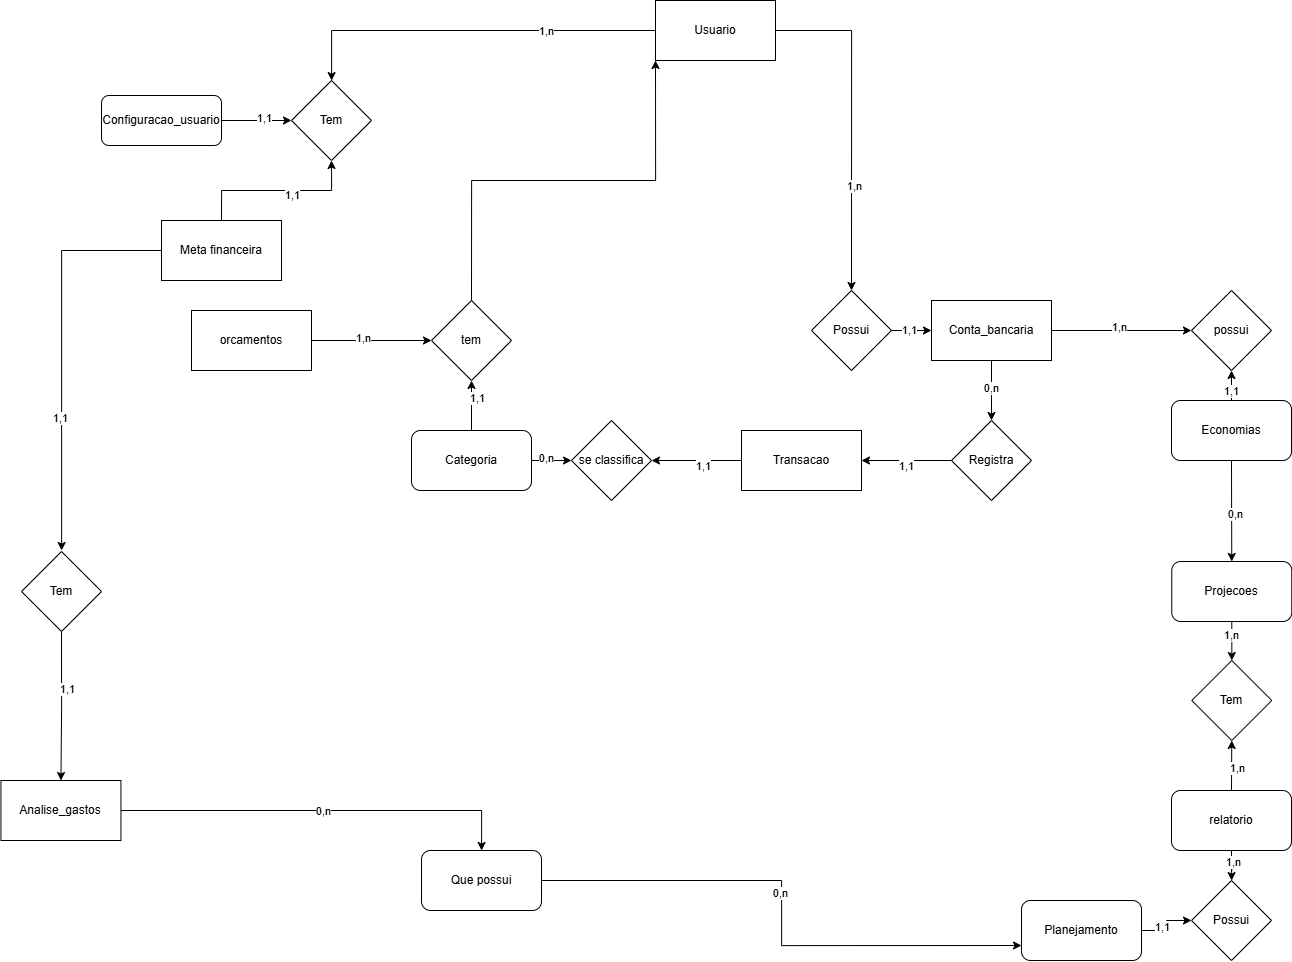

The diagram above was exported from draw.io. Its source (the exported page's mxGraphModel, read from the mxfile embedded in the PNG):
<mxGraphModel dx="3125" dy="1200" grid="1" gridSize="10" guides="1" tooltips="1" connect="1" arrows="1" fold="1" page="1" pageScale="1" pageWidth="827" pageHeight="1169" math="0" shadow="0">
  <root>
    <mxCell id="0" />
    <mxCell id="1" parent="0" />
    <mxCell id="GmkSB2u45BQvyeGeIDoM-3" edge="1" parent="1" source="GmkSB2u45BQvyeGeIDoM-1" style="edgeStyle=orthogonalEdgeStyle;rounded=0;orthogonalLoop=1;jettySize=auto;html=1;exitX=1;exitY=0.5;exitDx=0;exitDy=0;entryX=0.5;entryY=0;entryDx=0;entryDy=0;" target="GmkSB2u45BQvyeGeIDoM-2">
      <mxGeometry relative="1" as="geometry" />
    </mxCell>
    <mxCell id="GmkSB2u45BQvyeGeIDoM-59" connectable="0" parent="GmkSB2u45BQvyeGeIDoM-3" style="edgeLabel;html=1;align=center;verticalAlign=middle;resizable=0;points=[];" value="1,n" vertex="1">
      <mxGeometry relative="1" x="0.369" y="2" as="geometry">
        <mxPoint as="offset" />
      </mxGeometry>
    </mxCell>
    <mxCell id="GmkSB2u45BQvyeGeIDoM-31" edge="1" parent="1" source="GmkSB2u45BQvyeGeIDoM-1" style="edgeStyle=orthogonalEdgeStyle;rounded=0;orthogonalLoop=1;jettySize=auto;html=1;exitX=0;exitY=0.5;exitDx=0;exitDy=0;" target="GmkSB2u45BQvyeGeIDoM-30">
      <mxGeometry relative="1" as="geometry" />
    </mxCell>
    <mxCell id="GmkSB2u45BQvyeGeIDoM-53" connectable="0" parent="GmkSB2u45BQvyeGeIDoM-31" style="edgeLabel;html=1;align=center;verticalAlign=middle;resizable=0;points=[];" value="1,n" vertex="1">
      <mxGeometry relative="1" x="-0.4022" as="geometry">
        <mxPoint x="1" as="offset" />
      </mxGeometry>
    </mxCell>
    <mxCell id="GmkSB2u45BQvyeGeIDoM-1" parent="1" style="rounded=0;whiteSpace=wrap;html=1;" value="Usuario" vertex="1">
      <mxGeometry height="60" width="120" x="354" y="110" as="geometry" />
    </mxCell>
    <mxCell id="GmkSB2u45BQvyeGeIDoM-87" edge="1" parent="1" source="GmkSB2u45BQvyeGeIDoM-2" style="edgeStyle=orthogonalEdgeStyle;rounded=0;orthogonalLoop=1;jettySize=auto;html=1;exitX=1;exitY=0.5;exitDx=0;exitDy=0;entryX=0;entryY=0.5;entryDx=0;entryDy=0;" target="GmkSB2u45BQvyeGeIDoM-4">
      <mxGeometry relative="1" as="geometry" />
    </mxCell>
    <mxCell id="GmkSB2u45BQvyeGeIDoM-88" connectable="0" parent="GmkSB2u45BQvyeGeIDoM-87" style="edgeLabel;html=1;align=center;verticalAlign=middle;resizable=0;points=[];" value="1,1" vertex="1">
      <mxGeometry relative="1" x="-0.1" y="1" as="geometry">
        <mxPoint x="-1" as="offset" />
      </mxGeometry>
    </mxCell>
    <mxCell id="GmkSB2u45BQvyeGeIDoM-2" parent="1" style="rhombus;whiteSpace=wrap;html=1;" value="Possui" vertex="1">
      <mxGeometry height="80" width="80" x="510" y="400" as="geometry" />
    </mxCell>
    <mxCell id="GmkSB2u45BQvyeGeIDoM-7" edge="1" parent="1" source="GmkSB2u45BQvyeGeIDoM-4" style="edgeStyle=orthogonalEdgeStyle;rounded=0;orthogonalLoop=1;jettySize=auto;html=1;exitX=0.5;exitY=1;exitDx=0;exitDy=0;entryX=0.5;entryY=0;entryDx=0;entryDy=0;" target="GmkSB2u45BQvyeGeIDoM-6">
      <mxGeometry relative="1" as="geometry" />
    </mxCell>
    <mxCell id="GmkSB2u45BQvyeGeIDoM-61" connectable="0" parent="GmkSB2u45BQvyeGeIDoM-7" style="edgeLabel;html=1;align=center;verticalAlign=middle;resizable=0;points=[];" value="0,n" vertex="1">
      <mxGeometry relative="1" x="-0.1111" y="-1" as="geometry">
        <mxPoint as="offset" />
      </mxGeometry>
    </mxCell>
    <mxCell id="Mw0aNJoSHyLVIydI-FOr-17" edge="1" parent="1" source="GmkSB2u45BQvyeGeIDoM-4" style="edgeStyle=orthogonalEdgeStyle;rounded=0;orthogonalLoop=1;jettySize=auto;html=1;exitX=1;exitY=0.5;exitDx=0;exitDy=0;entryX=0;entryY=0.5;entryDx=0;entryDy=0;" target="GmkSB2u45BQvyeGeIDoM-34">
      <mxGeometry relative="1" as="geometry" />
    </mxCell>
    <mxCell id="Mw0aNJoSHyLVIydI-FOr-18" connectable="0" parent="Mw0aNJoSHyLVIydI-FOr-17" style="edgeLabel;html=1;align=center;verticalAlign=middle;resizable=0;points=[];" value="1,n" vertex="1">
      <mxGeometry relative="1" x="-0.0584" y="4" as="geometry">
        <mxPoint as="offset" />
      </mxGeometry>
    </mxCell>
    <mxCell id="GmkSB2u45BQvyeGeIDoM-4" parent="1" style="rounded=0;whiteSpace=wrap;html=1;" value="Conta_bancaria" vertex="1">
      <mxGeometry height="60" width="120" x="630" y="410" as="geometry" />
    </mxCell>
    <mxCell id="GmkSB2u45BQvyeGeIDoM-9" edge="1" parent="1" source="GmkSB2u45BQvyeGeIDoM-6" style="edgeStyle=orthogonalEdgeStyle;rounded=0;orthogonalLoop=1;jettySize=auto;html=1;exitX=0;exitY=0.5;exitDx=0;exitDy=0;entryX=1;entryY=0.5;entryDx=0;entryDy=0;" target="GmkSB2u45BQvyeGeIDoM-8">
      <mxGeometry relative="1" as="geometry" />
    </mxCell>
    <mxCell id="GmkSB2u45BQvyeGeIDoM-62" connectable="0" parent="GmkSB2u45BQvyeGeIDoM-9" style="edgeLabel;html=1;align=center;verticalAlign=middle;resizable=0;points=[];" value="1,1" vertex="1">
      <mxGeometry relative="1" x="0.0593" y="5" as="geometry">
        <mxPoint x="1" as="offset" />
      </mxGeometry>
    </mxCell>
    <mxCell id="GmkSB2u45BQvyeGeIDoM-6" parent="1" style="rhombus;whiteSpace=wrap;html=1;" value="Registra" vertex="1">
      <mxGeometry height="80" width="80" x="650" y="530" as="geometry" />
    </mxCell>
    <mxCell id="GmkSB2u45BQvyeGeIDoM-11" edge="1" parent="1" source="GmkSB2u45BQvyeGeIDoM-8" style="edgeStyle=orthogonalEdgeStyle;rounded=0;orthogonalLoop=1;jettySize=auto;html=1;exitX=0;exitY=0.5;exitDx=0;exitDy=0;entryX=1;entryY=0.5;entryDx=0;entryDy=0;" target="GmkSB2u45BQvyeGeIDoM-10">
      <mxGeometry relative="1" as="geometry" />
    </mxCell>
    <mxCell id="GmkSB2u45BQvyeGeIDoM-63" connectable="0" parent="GmkSB2u45BQvyeGeIDoM-11" style="edgeLabel;html=1;align=center;verticalAlign=middle;resizable=0;points=[];" value="1,1" vertex="1">
      <mxGeometry relative="1" x="-0.0889" y="5" as="geometry">
        <mxPoint x="1" as="offset" />
      </mxGeometry>
    </mxCell>
    <mxCell id="GmkSB2u45BQvyeGeIDoM-8" parent="1" style="rounded=0;whiteSpace=wrap;html=1;" value="Transacao" vertex="1">
      <mxGeometry height="60" width="120" x="440" y="540" as="geometry" />
    </mxCell>
    <mxCell id="GmkSB2u45BQvyeGeIDoM-10" parent="1" style="rhombus;whiteSpace=wrap;html=1;" value="se classifica" vertex="1">
      <mxGeometry height="80" width="80" x="270" y="530" as="geometry" />
    </mxCell>
    <mxCell id="GmkSB2u45BQvyeGeIDoM-18" edge="1" parent="1" source="GmkSB2u45BQvyeGeIDoM-12" style="edgeStyle=orthogonalEdgeStyle;rounded=0;orthogonalLoop=1;jettySize=auto;html=1;exitX=0.5;exitY=0;exitDx=0;exitDy=0;entryX=0.5;entryY=1;entryDx=0;entryDy=0;" target="GmkSB2u45BQvyeGeIDoM-17">
      <mxGeometry relative="1" as="geometry" />
    </mxCell>
    <mxCell id="GmkSB2u45BQvyeGeIDoM-89" connectable="0" parent="GmkSB2u45BQvyeGeIDoM-18" style="edgeLabel;html=1;align=center;verticalAlign=middle;resizable=0;points=[];" value="1,1" vertex="1">
      <mxGeometry relative="1" x="0.2971" y="-5" as="geometry">
        <mxPoint as="offset" />
      </mxGeometry>
    </mxCell>
    <mxCell id="GmkSB2u45BQvyeGeIDoM-64" edge="1" parent="1" source="GmkSB2u45BQvyeGeIDoM-12" style="edgeStyle=orthogonalEdgeStyle;rounded=0;orthogonalLoop=1;jettySize=auto;html=1;exitX=1;exitY=0.5;exitDx=0;exitDy=0;entryX=0;entryY=0.5;entryDx=0;entryDy=0;" target="GmkSB2u45BQvyeGeIDoM-10">
      <mxGeometry relative="1" as="geometry" />
    </mxCell>
    <mxCell id="GmkSB2u45BQvyeGeIDoM-65" connectable="0" parent="GmkSB2u45BQvyeGeIDoM-64" style="edgeLabel;html=1;align=center;verticalAlign=middle;resizable=0;points=[];" value="0,n" vertex="1">
      <mxGeometry relative="1" x="-0.3833" y="3" as="geometry">
        <mxPoint x="1" as="offset" />
      </mxGeometry>
    </mxCell>
    <mxCell id="GmkSB2u45BQvyeGeIDoM-12" parent="1" style="rounded=1;whiteSpace=wrap;html=1;" value="Categoria" vertex="1">
      <mxGeometry height="60" width="120" x="110" y="540" as="geometry" />
    </mxCell>
    <mxCell id="GmkSB2u45BQvyeGeIDoM-80" edge="1" parent="1" source="GmkSB2u45BQvyeGeIDoM-17" style="edgeStyle=orthogonalEdgeStyle;rounded=0;orthogonalLoop=1;jettySize=auto;html=1;exitX=0.5;exitY=0;exitDx=0;exitDy=0;entryX=0;entryY=1;entryDx=0;entryDy=0;" target="GmkSB2u45BQvyeGeIDoM-1">
      <mxGeometry relative="1" as="geometry" />
    </mxCell>
    <mxCell id="GmkSB2u45BQvyeGeIDoM-17" parent="1" style="rhombus;whiteSpace=wrap;html=1;" value="tem" vertex="1">
      <mxGeometry height="80" width="80" x="130" y="410" as="geometry" />
    </mxCell>
    <mxCell id="GmkSB2u45BQvyeGeIDoM-69" edge="1" parent="1" style="edgeStyle=orthogonalEdgeStyle;rounded=0;orthogonalLoop=1;jettySize=auto;html=1;exitX=1;exitY=0.5;exitDx=0;exitDy=0;entryX=0;entryY=0.5;entryDx=0;entryDy=0;" target="GmkSB2u45BQvyeGeIDoM-17">
      <mxGeometry relative="1" as="geometry">
        <Array as="points">
          <mxPoint x="70" y="450" />
          <mxPoint x="70" y="450" />
        </Array>
        <mxPoint x="10" y="450" as="sourcePoint" />
      </mxGeometry>
    </mxCell>
    <mxCell id="Mw0aNJoSHyLVIydI-FOr-1" connectable="0" parent="GmkSB2u45BQvyeGeIDoM-69" style="edgeLabel;html=1;align=center;verticalAlign=middle;resizable=0;points=[];" value="1,n" vertex="1">
      <mxGeometry relative="1" x="-0.1439" y="3" as="geometry">
        <mxPoint as="offset" />
      </mxGeometry>
    </mxCell>
    <mxCell id="GmkSB2u45BQvyeGeIDoM-27" parent="1" style="rounded=0;whiteSpace=wrap;html=1;" value="orcamentos" vertex="1">
      <mxGeometry height="60" width="120" x="-110" y="420" as="geometry" />
    </mxCell>
    <mxCell id="GmkSB2u45BQvyeGeIDoM-30" parent="1" style="rhombus;whiteSpace=wrap;html=1;" value="Tem" vertex="1">
      <mxGeometry height="80" width="80" x="-10" y="190" as="geometry" />
    </mxCell>
    <mxCell id="GmkSB2u45BQvyeGeIDoM-34" parent="1" style="rhombus;whiteSpace=wrap;html=1;" value="possui" vertex="1">
      <mxGeometry height="80" width="80" x="890" y="400" as="geometry" />
    </mxCell>
    <mxCell id="Mw0aNJoSHyLVIydI-FOr-6" edge="1" parent="1" source="GmkSB2u45BQvyeGeIDoM-36" style="edgeStyle=orthogonalEdgeStyle;rounded=0;orthogonalLoop=1;jettySize=auto;html=1;exitX=0.5;exitY=1;exitDx=0;exitDy=0;" target="Mw0aNJoSHyLVIydI-FOr-7">
      <mxGeometry relative="1" as="geometry">
        <mxPoint x="930.272727272727" y="790" as="targetPoint" />
      </mxGeometry>
    </mxCell>
    <mxCell id="Mw0aNJoSHyLVIydI-FOr-8" connectable="0" parent="Mw0aNJoSHyLVIydI-FOr-6" style="edgeLabel;html=1;align=center;verticalAlign=middle;resizable=0;points=[];" value="1,n" vertex="1">
      <mxGeometry relative="1" x="-0.3757" y="-1" as="geometry">
        <mxPoint as="offset" />
      </mxGeometry>
    </mxCell>
    <mxCell id="GmkSB2u45BQvyeGeIDoM-36" parent="1" style="rounded=1;whiteSpace=wrap;html=1;" value="Projecoes" vertex="1">
      <mxGeometry height="60" width="120" x="870.27" y="671" as="geometry" />
    </mxCell>
    <mxCell id="GmkSB2u45BQvyeGeIDoM-49" edge="1" parent="1" source="GmkSB2u45BQvyeGeIDoM-44" style="edgeStyle=orthogonalEdgeStyle;rounded=0;orthogonalLoop=1;jettySize=auto;html=1;exitX=0.5;exitY=0;exitDx=0;exitDy=0;entryX=0.5;entryY=1;entryDx=0;entryDy=0;" target="GmkSB2u45BQvyeGeIDoM-30">
      <mxGeometry relative="1" as="geometry" />
    </mxCell>
    <mxCell id="GmkSB2u45BQvyeGeIDoM-54" connectable="0" parent="GmkSB2u45BQvyeGeIDoM-49" style="edgeLabel;html=1;align=center;verticalAlign=middle;resizable=0;points=[];" value="1,1" vertex="1">
      <mxGeometry relative="1" x="0.1667" y="-4" as="geometry">
        <mxPoint as="offset" />
      </mxGeometry>
    </mxCell>
    <mxCell id="9r2nUpVWwPzR2NAX2UYA-10" edge="1" parent="1" source="GmkSB2u45BQvyeGeIDoM-44" style="edgeStyle=orthogonalEdgeStyle;rounded=0;orthogonalLoop=1;jettySize=auto;html=1;exitX=0;exitY=0.5;exitDx=0;exitDy=0;">
      <mxGeometry relative="1" as="geometry">
        <mxPoint x="-239.88888888888914" y="660" as="targetPoint" />
      </mxGeometry>
    </mxCell>
    <mxCell id="9r2nUpVWwPzR2NAX2UYA-21" connectable="0" parent="9r2nUpVWwPzR2NAX2UYA-10" style="edgeLabel;html=1;align=center;verticalAlign=middle;resizable=0;points=[];" value="1,1" vertex="1">
      <mxGeometry relative="1" x="0.3331" y="-2" as="geometry">
        <mxPoint as="offset" />
      </mxGeometry>
    </mxCell>
    <mxCell id="GmkSB2u45BQvyeGeIDoM-44" parent="1" style="rounded=0;whiteSpace=wrap;html=1;" value="Meta financeira" vertex="1">
      <mxGeometry height="60" width="120" x="-140" y="330" as="geometry" />
    </mxCell>
    <mxCell id="Mw0aNJoSHyLVIydI-FOr-4" edge="1" parent="1" source="Mw0aNJoSHyLVIydI-FOr-3" style="edgeStyle=orthogonalEdgeStyle;rounded=0;orthogonalLoop=1;jettySize=auto;html=1;exitX=1;exitY=0.5;exitDx=0;exitDy=0;entryX=0;entryY=0.5;entryDx=0;entryDy=0;" target="GmkSB2u45BQvyeGeIDoM-30">
      <mxGeometry relative="1" as="geometry" />
    </mxCell>
    <mxCell id="Mw0aNJoSHyLVIydI-FOr-5" connectable="0" parent="Mw0aNJoSHyLVIydI-FOr-4" style="edgeLabel;html=1;align=center;verticalAlign=middle;resizable=0;points=[];" value="1,1" vertex="1">
      <mxGeometry relative="1" x="0.2297" y="3" as="geometry">
        <mxPoint as="offset" />
      </mxGeometry>
    </mxCell>
    <mxCell id="Mw0aNJoSHyLVIydI-FOr-3" parent="1" style="rounded=1;whiteSpace=wrap;html=1;" value="Configuracao_usuario" vertex="1">
      <mxGeometry height="50" width="120" x="-200" y="205" as="geometry" />
    </mxCell>
    <mxCell id="Mw0aNJoSHyLVIydI-FOr-7" parent="1" style="rhombus;whiteSpace=wrap;html=1;" value="Tem" vertex="1">
      <mxGeometry height="80" width="80" x="890.272727272727" y="770" as="geometry" />
    </mxCell>
    <mxCell id="Mw0aNJoSHyLVIydI-FOr-10" edge="1" parent="1" source="Mw0aNJoSHyLVIydI-FOr-9" style="edgeStyle=orthogonalEdgeStyle;rounded=0;orthogonalLoop=1;jettySize=auto;html=1;exitX=0.5;exitY=0;exitDx=0;exitDy=0;entryX=0.5;entryY=1;entryDx=0;entryDy=0;" target="Mw0aNJoSHyLVIydI-FOr-7">
      <mxGeometry relative="1" as="geometry" />
    </mxCell>
    <mxCell id="Mw0aNJoSHyLVIydI-FOr-11" connectable="0" parent="Mw0aNJoSHyLVIydI-FOr-10" style="edgeLabel;html=1;align=center;verticalAlign=middle;resizable=0;points=[];" value="1,n" vertex="1">
      <mxGeometry relative="1" x="0.003" y="-5" as="geometry">
        <mxPoint y="1" as="offset" />
      </mxGeometry>
    </mxCell>
    <mxCell id="9r2nUpVWwPzR2NAX2UYA-2" edge="1" parent="1" source="Mw0aNJoSHyLVIydI-FOr-9" style="edgeStyle=orthogonalEdgeStyle;rounded=0;orthogonalLoop=1;jettySize=auto;html=1;exitX=0.5;exitY=1;exitDx=0;exitDy=0;" target="9r2nUpVWwPzR2NAX2UYA-3">
      <mxGeometry relative="1" as="geometry">
        <mxPoint x="930" y="1010" as="targetPoint" />
      </mxGeometry>
    </mxCell>
    <mxCell id="9r2nUpVWwPzR2NAX2UYA-6" connectable="0" parent="9r2nUpVWwPzR2NAX2UYA-2" style="edgeLabel;html=1;align=center;verticalAlign=middle;resizable=0;points=[];" value="1,n" vertex="1">
      <mxGeometry relative="1" x="0.2" y="1" as="geometry">
        <mxPoint as="offset" />
      </mxGeometry>
    </mxCell>
    <mxCell id="Mw0aNJoSHyLVIydI-FOr-9" parent="1" style="rounded=1;whiteSpace=wrap;html=1;" value="relatorio" vertex="1">
      <mxGeometry height="60" width="120" x="870" y="900" as="geometry" />
    </mxCell>
    <mxCell id="Mw0aNJoSHyLVIydI-FOr-14" edge="1" parent="1" source="Mw0aNJoSHyLVIydI-FOr-12" style="edgeStyle=orthogonalEdgeStyle;rounded=0;orthogonalLoop=1;jettySize=auto;html=1;exitX=0.5;exitY=0;exitDx=0;exitDy=0;entryX=0.5;entryY=1;entryDx=0;entryDy=0;" target="GmkSB2u45BQvyeGeIDoM-34">
      <mxGeometry relative="1" as="geometry" />
    </mxCell>
    <mxCell id="Mw0aNJoSHyLVIydI-FOr-15" connectable="0" parent="Mw0aNJoSHyLVIydI-FOr-14" style="edgeLabel;html=1;align=center;verticalAlign=middle;resizable=0;points=[];" value="1,1" vertex="1">
      <mxGeometry relative="1" x="-0.2" y="1" as="geometry">
        <mxPoint y="1" as="offset" />
      </mxGeometry>
    </mxCell>
    <mxCell id="Mw0aNJoSHyLVIydI-FOr-21" edge="1" parent="1" source="Mw0aNJoSHyLVIydI-FOr-12" style="edgeStyle=orthogonalEdgeStyle;rounded=0;orthogonalLoop=1;jettySize=auto;html=1;exitX=0.5;exitY=1;exitDx=0;exitDy=0;entryX=0.5;entryY=0;entryDx=0;entryDy=0;" target="GmkSB2u45BQvyeGeIDoM-36">
      <mxGeometry relative="1" as="geometry" />
    </mxCell>
    <mxCell id="Mw0aNJoSHyLVIydI-FOr-22" connectable="0" parent="Mw0aNJoSHyLVIydI-FOr-21" style="edgeLabel;html=1;align=center;verticalAlign=middle;resizable=0;points=[];" value="0,n" vertex="1">
      <mxGeometry relative="1" x="0.0586" y="3" as="geometry">
        <mxPoint as="offset" />
      </mxGeometry>
    </mxCell>
    <mxCell id="Mw0aNJoSHyLVIydI-FOr-12" parent="1" style="rounded=1;whiteSpace=wrap;html=1;" value="Economias" vertex="1">
      <mxGeometry height="60" width="120" x="870" y="510" as="geometry" />
    </mxCell>
    <mxCell id="9r2nUpVWwPzR2NAX2UYA-3" parent="1" style="rhombus;whiteSpace=wrap;html=1;" value="Possui" vertex="1">
      <mxGeometry height="80" width="80" x="890" y="990" as="geometry" />
    </mxCell>
    <mxCell id="9r2nUpVWwPzR2NAX2UYA-5" edge="1" parent="1" source="9r2nUpVWwPzR2NAX2UYA-4" style="edgeStyle=orthogonalEdgeStyle;rounded=0;orthogonalLoop=1;jettySize=auto;html=1;exitX=1;exitY=0.5;exitDx=0;exitDy=0;" target="9r2nUpVWwPzR2NAX2UYA-3">
      <mxGeometry relative="1" as="geometry" />
    </mxCell>
    <mxCell id="9r2nUpVWwPzR2NAX2UYA-7" connectable="0" parent="9r2nUpVWwPzR2NAX2UYA-5" style="edgeLabel;html=1;align=center;verticalAlign=middle;resizable=0;points=[];" value="1,1" vertex="1">
      <mxGeometry relative="1" x="-0.3533" y="4" as="geometry">
        <mxPoint as="offset" />
      </mxGeometry>
    </mxCell>
    <mxCell id="9r2nUpVWwPzR2NAX2UYA-4" parent="1" style="rounded=1;whiteSpace=wrap;html=1;" value="Planejamento" vertex="1">
      <mxGeometry height="60" width="120" x="720" y="1010" as="geometry" />
    </mxCell>
    <mxCell id="9r2nUpVWwPzR2NAX2UYA-13" edge="1" parent="1" source="9r2nUpVWwPzR2NAX2UYA-12" style="edgeStyle=orthogonalEdgeStyle;rounded=0;orthogonalLoop=1;jettySize=auto;html=1;exitX=0.5;exitY=1;exitDx=0;exitDy=0;" target="9r2nUpVWwPzR2NAX2UYA-14">
      <mxGeometry relative="1" as="geometry">
        <mxPoint x="-240.55555555555566" y="920" as="targetPoint" />
      </mxGeometry>
    </mxCell>
    <mxCell id="9r2nUpVWwPzR2NAX2UYA-22" connectable="0" parent="9r2nUpVWwPzR2NAX2UYA-13" style="edgeLabel;html=1;align=center;verticalAlign=middle;resizable=0;points=[];" value="1,1" vertex="1">
      <mxGeometry relative="1" x="-0.2412" y="5" as="geometry">
        <mxPoint y="-1" as="offset" />
      </mxGeometry>
    </mxCell>
    <mxCell id="9r2nUpVWwPzR2NAX2UYA-12" parent="1" style="rhombus;whiteSpace=wrap;html=1;" value="Tem" vertex="1">
      <mxGeometry height="80" width="80" x="-280" y="661" as="geometry" />
    </mxCell>
    <mxCell id="9r2nUpVWwPzR2NAX2UYA-15" edge="1" parent="1" source="9r2nUpVWwPzR2NAX2UYA-14" style="edgeStyle=orthogonalEdgeStyle;rounded=0;orthogonalLoop=1;jettySize=auto;html=1;exitX=1;exitY=0.5;exitDx=0;exitDy=0;" target="9r2nUpVWwPzR2NAX2UYA-16">
      <mxGeometry relative="1" as="geometry">
        <mxPoint x="180" y="990" as="targetPoint" />
      </mxGeometry>
    </mxCell>
    <mxCell id="9r2nUpVWwPzR2NAX2UYA-20" connectable="0" parent="9r2nUpVWwPzR2NAX2UYA-15" style="edgeLabel;html=1;align=center;verticalAlign=middle;resizable=0;points=[];" value="0,n" vertex="1">
      <mxGeometry relative="1" x="0.005" as="geometry">
        <mxPoint x="-1" as="offset" />
      </mxGeometry>
    </mxCell>
    <mxCell id="9r2nUpVWwPzR2NAX2UYA-14" parent="1" style="rounded=0;whiteSpace=wrap;html=1;" value="Analise_gastos" vertex="1">
      <mxGeometry height="60" width="120" x="-300.55555555555566" y="890" as="geometry" />
    </mxCell>
    <mxCell id="9r2nUpVWwPzR2NAX2UYA-17" edge="1" parent="1" source="9r2nUpVWwPzR2NAX2UYA-16" style="edgeStyle=orthogonalEdgeStyle;rounded=0;orthogonalLoop=1;jettySize=auto;html=1;exitX=1;exitY=0.5;exitDx=0;exitDy=0;entryX=0;entryY=0.75;entryDx=0;entryDy=0;" target="9r2nUpVWwPzR2NAX2UYA-4">
      <mxGeometry relative="1" as="geometry" />
    </mxCell>
    <mxCell id="9r2nUpVWwPzR2NAX2UYA-19" connectable="0" parent="9r2nUpVWwPzR2NAX2UYA-17" style="edgeLabel;html=1;align=center;verticalAlign=middle;resizable=0;points=[];" value="0,n" vertex="1">
      <mxGeometry relative="1" x="-0.0742" y="-2" as="geometry">
        <mxPoint y="-1" as="offset" />
      </mxGeometry>
    </mxCell>
    <mxCell id="9r2nUpVWwPzR2NAX2UYA-16" parent="1" style="rounded=1;whiteSpace=wrap;html=1;" value="Que possui" vertex="1">
      <mxGeometry height="60" width="120" x="120" y="960" as="geometry" />
    </mxCell>
  </root>
</mxGraphModel>